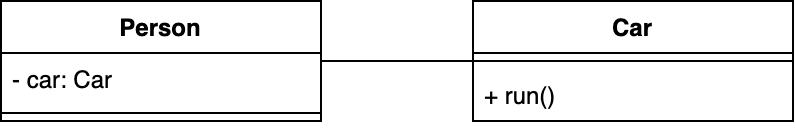

The diagram above was exported from draw.io. Its source (the exported page's mxGraphModel, read from the mxfile embedded in the PNG):
<mxGraphModel dx="624" dy="1541" grid="1" gridSize="10" guides="1" tooltips="1" connect="1" arrows="1" fold="1" page="1" pageScale="1" pageWidth="827" pageHeight="1169" math="0" shadow="0">
  <root>
    <mxCell id="0" />
    <mxCell id="1" parent="0" />
    <mxCell id="2" value="Person" style="swimlane;fontStyle=1;align=center;verticalAlign=top;childLayout=stackLayout;horizontal=1;startSize=26;horizontalStack=0;resizeParent=1;resizeParentMax=0;resizeLast=0;collapsible=1;marginBottom=0;" vertex="1" parent="1">
      <mxGeometry x="254" y="-100" width="160" height="60" as="geometry" />
    </mxCell>
    <mxCell id="3" value="- car: Car" style="text;strokeColor=none;fillColor=none;align=left;verticalAlign=top;spacingLeft=4;spacingRight=4;overflow=hidden;rotatable=0;points=[[0,0.5],[1,0.5]];portConstraint=eastwest;fontStyle=0" vertex="1" parent="2">
      <mxGeometry y="26" width="160" height="26" as="geometry" />
    </mxCell>
    <mxCell id="4" value="" style="line;strokeWidth=1;fillColor=none;align=left;verticalAlign=middle;spacingTop=-1;spacingLeft=3;spacingRight=3;rotatable=0;labelPosition=right;points=[];portConstraint=eastwest;" vertex="1" parent="2">
      <mxGeometry y="52" width="160" height="8" as="geometry" />
    </mxCell>
    <mxCell id="5" value="Car" style="swimlane;fontStyle=1;align=center;verticalAlign=top;childLayout=stackLayout;horizontal=1;startSize=26;horizontalStack=0;resizeParent=1;resizeParentMax=0;resizeLast=0;collapsible=1;marginBottom=0;" vertex="1" parent="1">
      <mxGeometry x="490" y="-100" width="160" height="60" as="geometry" />
    </mxCell>
    <mxCell id="6" value="" style="line;strokeWidth=1;fillColor=none;align=left;verticalAlign=middle;spacingTop=-1;spacingLeft=3;spacingRight=3;rotatable=0;labelPosition=right;points=[];portConstraint=eastwest;" vertex="1" parent="5">
      <mxGeometry y="26" width="160" height="8" as="geometry" />
    </mxCell>
    <mxCell id="7" value="+ run()" style="text;strokeColor=none;fillColor=none;align=left;verticalAlign=top;spacingLeft=4;spacingRight=4;overflow=hidden;rotatable=0;points=[[0,0.5],[1,0.5]];portConstraint=eastwest;fontStyle=0" vertex="1" parent="5">
      <mxGeometry y="34" width="160" height="26" as="geometry" />
    </mxCell>
    <mxCell id="8" value="" style="endArrow=none;endFill=0;endSize=12;html=1;rounded=0;" edge="1" source="2" target="5" parent="1">
      <mxGeometry width="160" relative="1" as="geometry">
        <mxPoint x="440" y="60" as="sourcePoint" />
        <mxPoint x="600" y="60" as="targetPoint" />
      </mxGeometry>
    </mxCell>
  </root>
</mxGraphModel>